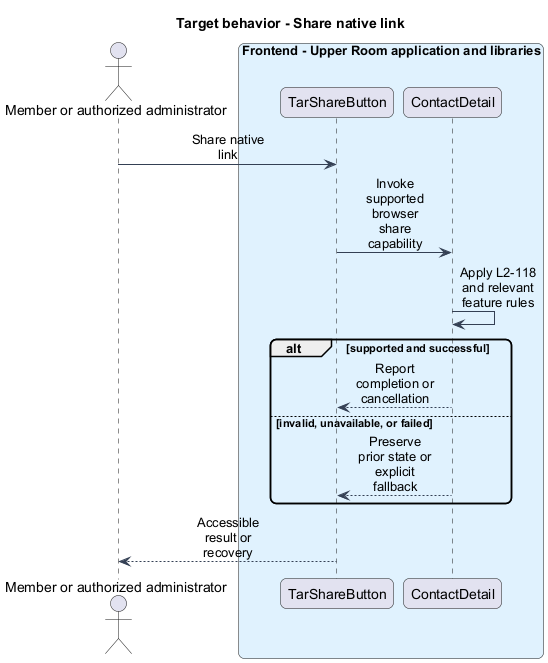

The diagram above was rendered by PlantUML. Its source (embedded in the PNG):
@startuml
skinparam backgroundColor #FFFFFF
skinparam shadowing false
skinparam roundcorner 12
skinparam defaultFontName Arial
skinparam ArrowColor #344054
skinparam sequenceMessageAlign center
skinparam maxMessageSize 80
skinparam class {
  BorderColor #344054
  FontColor #101828
  BackgroundColor #F9FAFB
}
title Target behavior - Share native link
actor "Member or authorized administrator" as actor
box "Frontend - Upper Room application and libraries" #E0F2FE
participant "TarShareButton" as page
participant "ContactDetail" as client
end box
actor -> page : Share native link
page -> client : Invoke supported browser share capability
client -> client : Apply L2-118 and relevant feature rules
alt supported and successful
client --> page : Report completion or cancellation
else invalid, unavailable, or failed
client --> page : Preserve prior state or explicit fallback
end
page --> actor : Accessible result or recovery
@enduml